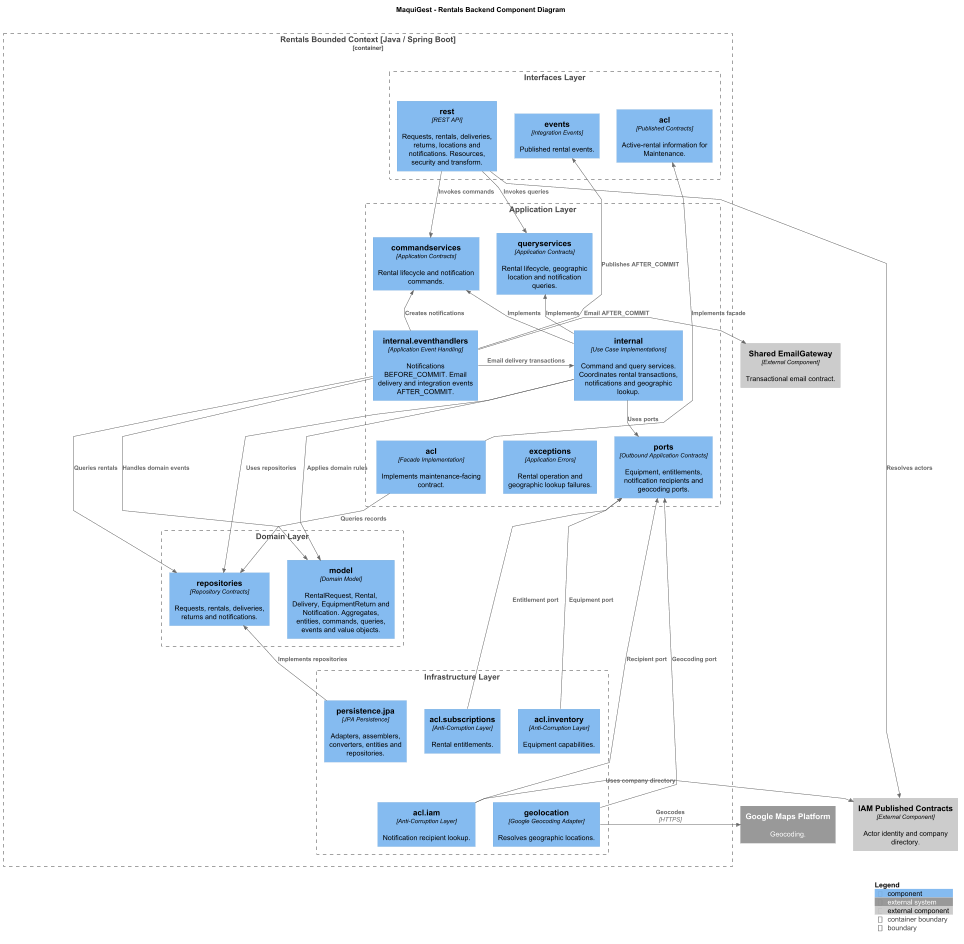

The diagram above was rendered by PlantUML. Its source (embedded in the PNG):
@startuml
!include <C4/C4_Component>

LAYOUT_TOP_DOWN()

skinparam nodesep 35
skinparam ranksep 55
skinparam linetype polyline

title MaquiGest - Rentals Backend Component Diagram

Component_Ext(iam_contracts, "IAM Published Contracts", "External Component", "Actor identity and company directory.")

Component_Ext(shared_email, "Shared EmailGateway", "External Component", "Transactional email contract.")

System_Ext(google_maps, "Google Maps Platform", "Geocoding.")

Container_Boundary(rentals, "Rentals Bounded Context [Java / Spring Boot]") {

    Boundary(interfaces_layer, "Interfaces Layer") {

        Component(rest, "rest", "REST API", "Requests, rentals, deliveries, returns, locations and notifications. Resources, security and transform.")

        Component(published_acl, "acl", "Published Contracts", "Active-rental information for Maintenance.")

        Component(interface_events, "events", "Integration Events", "Published rental events.")
    }

    Boundary(application_layer, "Application Layer") {

        Component(commands, "commandservices", "Application Contracts", "Rental lifecycle and notification commands.")

        Component(queries, "queryservices", "Application Contracts", "Rental lifecycle, geographic location and notification queries.")

        Component(internal_services, "internal", "Use Case Implementations", "Command and query services. Coordinates rental transactions, notifications and geographic lookup.")

        Component(event_handlers, "internal.eventhandlers", "Application Event Handling", "Notifications BEFORE_COMMIT. Email delivery and integration events AFTER_COMMIT.")

        Component(ports, "ports", "Outbound Application Contracts", "Equipment, entitlements, notification recipients and geocoding ports.")

        Component(application_acl, "acl", "Facade Implementation", "Implements maintenance-facing contract.")

        Component(exceptions, "exceptions", "Application Errors", "Rental operation and geographic lookup failures.")
    }

    Boundary(domain_layer, "Domain Layer") {

        Component(domain_model, "model", "Domain Model", "RentalRequest, Rental, Delivery, EquipmentReturn and Notification. Aggregates, entities, commands, queries, events and value objects.")

        Component(domain_repositories, "repositories", "Repository Contracts", "Requests, rentals, deliveries, returns and notifications.")
    }

    Boundary(infrastructure_layer, "Infrastructure Layer") {

        Component(jpa, "persistence.jpa", "JPA Persistence", "Adapters, assemblers, converters, entities and repositories.")

        Component(inventory_acl, "acl.inventory", "Anti-Corruption Layer", "Equipment capabilities.")

        Component(subscriptions_acl, "acl.subscriptions", "Anti-Corruption Layer", "Rental entitlements.")

        Component(iam_acl, "acl.iam", "Anti-Corruption Layer", "Notification recipient lookup.")

        Component(geolocation, "geolocation", "Google Geocoding Adapter", "Resolves geographic locations.")
    }
}

Rel_D(rest, commands, "Invokes commands")
Rel_D(rest, queries, "Invokes queries")
Rel_R(rest, iam_contracts, "Resolves actors")

Rel_U(internal_services, commands, "Implements")
Rel_U(internal_services, queries, "Implements")
Rel_D(internal_services, domain_model, "Applies domain rules")
Rel_D(internal_services, domain_repositories, "Uses repositories")
Rel_D(internal_services, ports, "Uses ports")

Rel_U(event_handlers, commands, "Creates notifications")
Rel_D(event_handlers, domain_model, "Handles domain events")
Rel_D(event_handlers, domain_repositories, "Queries rentals")
Rel_L(event_handlers, internal_services, "Email delivery transactions")
Rel_U(event_handlers, interface_events, "Publishes AFTER_COMMIT")
Rel_R(event_handlers, shared_email, "Email AFTER_COMMIT")

Rel_U(application_acl, published_acl, "Implements facade")
Rel_D(application_acl, domain_repositories, "Queries records")

Rel_U(jpa, domain_repositories, "Implements repositories")
Rel_U(inventory_acl, ports, "Equipment port")
Rel_U(subscriptions_acl, ports, "Entitlement port")
Rel_U(iam_acl, ports, "Recipient port")
Rel_R(iam_acl, iam_contracts, "Uses company directory")

Rel_U(geolocation, ports, "Geocoding port")
Rel_R(geolocation, google_maps, "Geocodes", "HTTPS")

' Layout constraints
Lay_R(rest, published_acl)
Lay_R(published_acl, interface_events)

Lay_R(commands, queries)
Lay_R(internal_services, event_handlers)
Lay_R(ports, application_acl)
Lay_R(application_acl, exceptions)

Lay_R(domain_model, domain_repositories)

Lay_R(jpa, inventory_acl)
Lay_R(inventory_acl, subscriptions_acl)
Lay_R(iam_acl, geolocation)

Lay_D(rest, commands)
Lay_D(commands, internal_services)
Lay_D(internal_services, ports)
Lay_D(ports, domain_model)
Lay_D(domain_model, jpa)
Lay_D(jpa, iam_acl)

SHOW_LEGEND()

@enduml